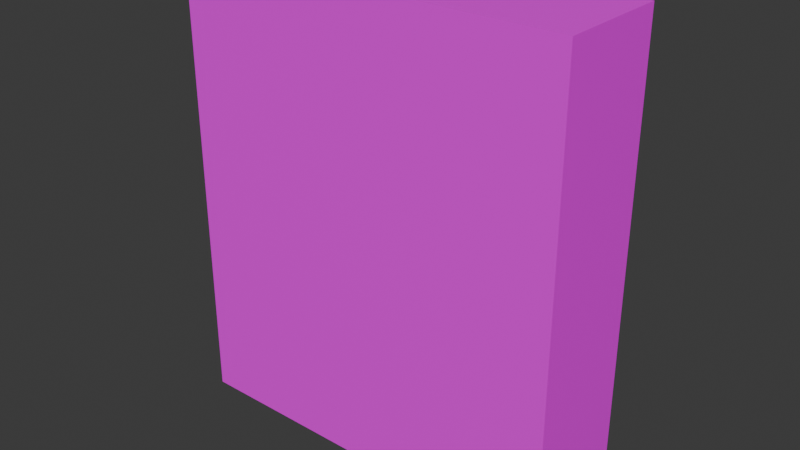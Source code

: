 # Source: red.blend  (saved by Blender 4.1.24; exported with 4.5.12 LTS)
import bpy
from mathutils import Matrix  # noqa: F401  (used for matrix-valued properties, if any)

bpy.ops.wm.read_factory_settings(use_empty=True)
scene = bpy.context.scene
scene.name = 'Scene'

# ---- collections
col_collection = bpy.data.collections.new('Collection'); scene.collection.children.link(col_collection)

# ---- images (referenced by path relative to the original .blend; pixels are not part of the script)
import os
ASSET_DIR = os.environ.get("B2B_ASSET_DIR", "")  # directory of the original .blend (textures are referenced by path, not embedded)
HERE = os.path.dirname(os.path.abspath(__file__))  # packed textures are extracted next to this script under _unpacked/

def load_image(name, relpath, width, height, colorspace="sRGB"):
    """Load a texture the original file referenced (path relative to the .blend, or extracted next to this script)."""
    p = next((c for c in (os.path.join(HERE, relpath), os.path.join(ASSET_DIR, relpath)) if relpath and os.path.exists(c)), "")
    if p:
        img = bpy.data.images.load(p, check_existing=True)
        img.name = name
    else:  # same state as the original file: an image datablock whose file is absent (Cycles renders it pink)
        img = bpy.data.images.new(name, width, height)
        img.source = "FILE"
        img.filepath = "//" + (relpath or name)
    img.colorspace_settings.name = colorspace
    return img
img_test_png_001 = load_image('test.png.001', 'test.png', 1024, 1024, 'sRGB')

# ---- materials (node trees are filled in below, after node groups)
mat_material = bpy.data.materials.new('Material')
mat_material.alpha_threshold = 0.0
mat_material.use_transparent_shadow = False
mat_material.roughness = 0.5
mat_material.line_color = (0.0, 0.0, 0.0, 1.0)

# ---- material node trees
mat_material.use_nodes = True; mat_material.node_tree.nodes.clear()
_N = mat_material.node_tree.nodes; _L = mat_material.node_tree.links
n0 = _N.new('ShaderNodeOutputMaterial'); n0.name = 'Material Output'; n0.location = (300, 300)
n1 = _N.new('ShaderNodeBsdfPrincipled'); n1.name = 'Principled BSDF'; n1.location = (10, 300)
n1.inputs[3].default_value = 1.45
n2 = _N.new('ShaderNodeTexImage'); n2.name = 'Image Texture'; n2.location = (-290, 356)
n2.image = img_test_png_001
_L.new(n1.outputs[0], n0.inputs[0])
_L.new(n2.outputs[0], n1.inputs[0])
n0.is_active_output = True

# ---- world
world_world = bpy.data.worlds.new('World'); scene.world = world_world
world_world.use_nodes = True; world_world.node_tree.nodes.clear()
_N = world_world.node_tree.nodes; _L = world_world.node_tree.links
n0 = _N.new('ShaderNodeOutputWorld'); n0.name = 'World Output'; n0.location = (300, 300)
n1 = _N.new('ShaderNodeBackground'); n1.name = 'Background'; n1.location = (10, 300)
n1.inputs[0].default_value = (0.05088, 0.05088, 0.05088, 1.0)
_L.new(n1.outputs[0], n0.inputs[0])
n0.is_active_output = True
world_world.color = (0.05088, 0.05088, 0.05088)
world_world.use_sun_shadow = False
world_world.sun_shadow_jitter_overblur = 0.0

# ---- meshes
me_cube = bpy.data.meshes.new('Cube')
me_cube.from_pydata([(3.503, 1.0, 4.057), (3.503, 1.0, -4.057), (3.503, -1.0, 4.057), (3.503, -1.0, -4.057), (-3.503, 1.0, 4.057), (-3.503, 1.0, -4.057), (-3.503, -1.0, 4.057), (-3.503, -1.0, -4.057)], [], [(0, 4, 6, 2), (3, 2, 6, 7), (7, 6, 4, 5), (5, 1, 3, 7), (1, 0, 2, 3), (5, 4, 0, 1)])
_uv = me_cube.uv_layers.new(name='UVMap')
_uv.uv.foreach_set('vector', [0.4832, 0.9335, 0.07677, 0.9302, 0.07677, 0.8106, 0.4832, 0.8138, 0.4777, 0.1657, 0.4777, 0.8145, 0.07548, 0.8178, 0.07548, 0.169, 0.00115, 0.1881, -0.0005066, 0.8182, 0.06868, 0.8161, 0.07034, 0.186, 0.0763, 0.2042, 0.4817, 0.2016, 0.4817, 0.04663, 0.0763, 0.04924, 0.5554, 0.1958, 0.5532, 0.7809, 0.4805, 0.7875, 0.4827, 0.2024, 0.9679, 0.1919, 0.9688, 0.8069, 0.5597, 0.8082, 0.5595, 0.1923])
me_cube.materials.append(mat_material)
me_cube.use_mirror_vertex_groups = False
me_cube.update()

# ---- objects
ob_cube = bpy.data.objects.new('Cube', me_cube)

# ---- transforms, parenting, visibility, modifiers, constraints
ob_cube.location = (0.0, 0.0, 0.0)
ob_cube.lock_rotations_4d = False
ob_cube.empty_display_type = 'ARROWS'
ob_cube.lineart.crease_threshold = 0.0

# ---- collection membership
col_collection.objects.link(ob_cube)

# ---- scene / render settings (as saved in the file)
scene.frame_start = 1; scene.frame_end = 250; scene.frame_set(1)
scene.render.engine = 'BLENDER_EEVEE_NEXT'
scene.cycles.sampling_pattern = 'TABULATED_SOBOL'
scene.eevee.ray_tracing_options.trace_max_roughness = 0.0
bpy.context.view_layer.update()

# ---- added for rendering (the .blend has no active camera and no usable light): camera, sun
cam_auto = bpy.data.cameras.new('AutoCamera')
cam_auto.lens = 50.0
cam_auto.sensor_width = 36.0
cam_auto.clip_end = 1000.0
ob_auto_camera = bpy.data.objects.new('AutoCamera', cam_auto)
scene.collection.objects.link(ob_auto_camera)
ob_auto_camera.location = (10.0903, -12.1084, 8.07224)
ob_auto_camera.rotation_euler = (1.09748, -7.21219e-08, 0.694738)
scene.camera = ob_auto_camera
light_auto_sun = bpy.data.lights.new('AutoSun', 'SUN')
light_auto_sun.energy = 3.0
light_auto_sun.angle = 0.0523599
ob_auto_sun = bpy.data.objects.new('AutoSun', light_auto_sun)
scene.collection.objects.link(ob_auto_sun)
ob_auto_sun.rotation_euler = (0.872665, 0.174533, 0.523599)
bpy.context.view_layer.update()
